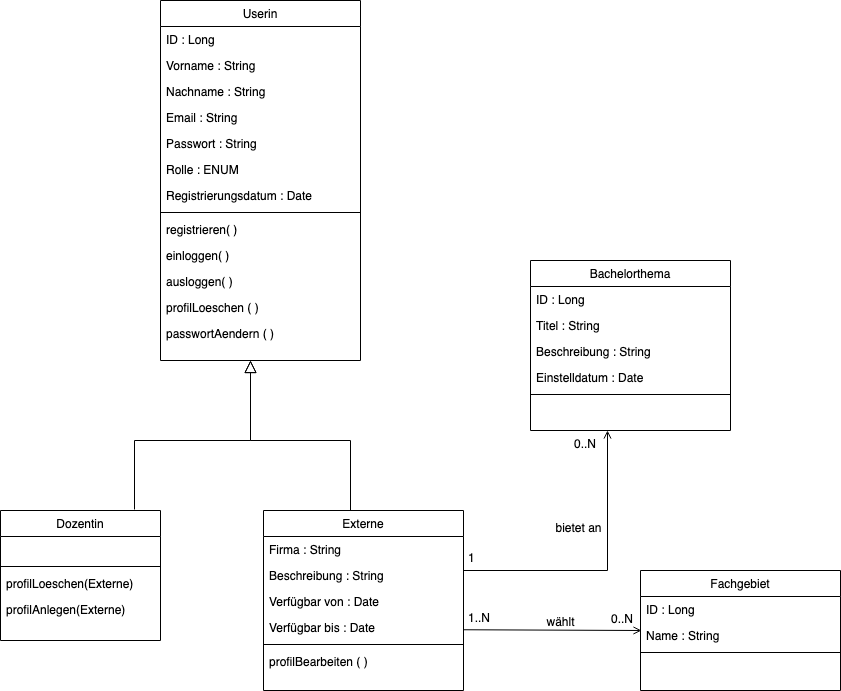

The diagram above was exported from draw.io. Its source (the exported page's mxGraphModel, read from the mxfile embedded in the PNG):
<mxGraphModel dx="1077" dy="769" grid="1" gridSize="10" guides="1" tooltips="1" connect="1" arrows="1" fold="1" page="1" pageScale="1" pageWidth="1169" pageHeight="827" math="0" shadow="0">
  <root>
    <mxCell id="WIyWlLk6GJQsqaUBKTNV-0" />
    <mxCell id="WIyWlLk6GJQsqaUBKTNV-1" parent="WIyWlLk6GJQsqaUBKTNV-0" />
    <mxCell id="zkfFHV4jXpPFQw0GAbJ--0" value="Bachelorthema" style="swimlane;fontStyle=0;align=center;verticalAlign=top;childLayout=stackLayout;horizontal=1;startSize=26;horizontalStack=0;resizeParent=1;resizeLast=0;collapsible=1;marginBottom=0;rounded=0;shadow=0;strokeWidth=1;" parent="WIyWlLk6GJQsqaUBKTNV-1" vertex="1">
      <mxGeometry x="570" y="270" width="200" height="170" as="geometry">
        <mxRectangle x="230" y="140" width="160" height="26" as="alternateBounds" />
      </mxGeometry>
    </mxCell>
    <mxCell id="6gwn3iBzJcXcWJRUP6jj-6" value="ID : Long" style="text;align=left;verticalAlign=top;spacingLeft=4;spacingRight=4;overflow=hidden;rotatable=0;points=[[0,0.5],[1,0.5]];portConstraint=eastwest;" vertex="1" parent="zkfFHV4jXpPFQw0GAbJ--0">
      <mxGeometry y="26" width="200" height="26" as="geometry" />
    </mxCell>
    <mxCell id="zkfFHV4jXpPFQw0GAbJ--3" value="Titel : String" style="text;align=left;verticalAlign=top;spacingLeft=4;spacingRight=4;overflow=hidden;rotatable=0;points=[[0,0.5],[1,0.5]];portConstraint=eastwest;rounded=0;shadow=0;html=0;" parent="zkfFHV4jXpPFQw0GAbJ--0" vertex="1">
      <mxGeometry y="52" width="200" height="26" as="geometry" />
    </mxCell>
    <mxCell id="zkfFHV4jXpPFQw0GAbJ--5" value="Beschreibung : String" style="text;align=left;verticalAlign=top;spacingLeft=4;spacingRight=4;overflow=hidden;rotatable=0;points=[[0,0.5],[1,0.5]];portConstraint=eastwest;" parent="zkfFHV4jXpPFQw0GAbJ--0" vertex="1">
      <mxGeometry y="78" width="200" height="26" as="geometry" />
    </mxCell>
    <mxCell id="6gwn3iBzJcXcWJRUP6jj-2" value="Einstelldatum : Date" style="text;align=left;verticalAlign=top;spacingLeft=4;spacingRight=4;overflow=hidden;rotatable=0;points=[[0,0.5],[1,0.5]];portConstraint=eastwest;" vertex="1" parent="zkfFHV4jXpPFQw0GAbJ--0">
      <mxGeometry y="104" width="200" height="26" as="geometry" />
    </mxCell>
    <mxCell id="zkfFHV4jXpPFQw0GAbJ--4" value="" style="line;html=1;strokeWidth=1;align=left;verticalAlign=middle;spacingTop=-1;spacingLeft=3;spacingRight=3;rotatable=0;labelPosition=right;points=[];portConstraint=eastwest;" parent="zkfFHV4jXpPFQw0GAbJ--0" vertex="1">
      <mxGeometry y="130" width="200" height="8" as="geometry" />
    </mxCell>
    <mxCell id="zkfFHV4jXpPFQw0GAbJ--6" value="Externe" style="swimlane;fontStyle=0;align=center;verticalAlign=top;childLayout=stackLayout;horizontal=1;startSize=26;horizontalStack=0;resizeParent=1;resizeLast=0;collapsible=1;marginBottom=0;rounded=0;shadow=0;strokeWidth=1;" parent="WIyWlLk6GJQsqaUBKTNV-1" vertex="1">
      <mxGeometry x="303" y="520" width="200" height="180" as="geometry">
        <mxRectangle x="130" y="380" width="160" height="26" as="alternateBounds" />
      </mxGeometry>
    </mxCell>
    <mxCell id="zkfFHV4jXpPFQw0GAbJ--7" value="Firma : String " style="text;align=left;verticalAlign=top;spacingLeft=4;spacingRight=4;overflow=hidden;rotatable=0;points=[[0,0.5],[1,0.5]];portConstraint=eastwest;" parent="zkfFHV4jXpPFQw0GAbJ--6" vertex="1">
      <mxGeometry y="26" width="200" height="26" as="geometry" />
    </mxCell>
    <mxCell id="zkfFHV4jXpPFQw0GAbJ--8" value="Beschreibung : String" style="text;align=left;verticalAlign=top;spacingLeft=4;spacingRight=4;overflow=hidden;rotatable=0;points=[[0,0.5],[1,0.5]];portConstraint=eastwest;rounded=0;shadow=0;html=0;" parent="zkfFHV4jXpPFQw0GAbJ--6" vertex="1">
      <mxGeometry y="52" width="200" height="26" as="geometry" />
    </mxCell>
    <mxCell id="zkfFHV4jXpPFQw0GAbJ--11" value="Verfügbar von : Date" style="text;align=left;verticalAlign=top;spacingLeft=4;spacingRight=4;overflow=hidden;rotatable=0;points=[[0,0.5],[1,0.5]];portConstraint=eastwest;" parent="zkfFHV4jXpPFQw0GAbJ--6" vertex="1">
      <mxGeometry y="78" width="200" height="26" as="geometry" />
    </mxCell>
    <mxCell id="zkfFHV4jXpPFQw0GAbJ--10" value="Verfügbar bis : Date" style="text;align=left;verticalAlign=top;spacingLeft=4;spacingRight=4;overflow=hidden;rotatable=0;points=[[0,0.5],[1,0.5]];portConstraint=eastwest;fontStyle=0" parent="zkfFHV4jXpPFQw0GAbJ--6" vertex="1">
      <mxGeometry y="104" width="200" height="26" as="geometry" />
    </mxCell>
    <mxCell id="zkfFHV4jXpPFQw0GAbJ--9" value="" style="line;html=1;strokeWidth=1;align=left;verticalAlign=middle;spacingTop=-1;spacingLeft=3;spacingRight=3;rotatable=0;labelPosition=right;points=[];portConstraint=eastwest;" parent="zkfFHV4jXpPFQw0GAbJ--6" vertex="1">
      <mxGeometry y="130" width="200" height="8" as="geometry" />
    </mxCell>
    <mxCell id="6gwn3iBzJcXcWJRUP6jj-10" value="profilBearbeiten ( )" style="text;align=left;verticalAlign=top;spacingLeft=4;spacingRight=4;overflow=hidden;rotatable=0;points=[[0,0.5],[1,0.5]];portConstraint=eastwest;rounded=0;shadow=0;html=0;" vertex="1" parent="zkfFHV4jXpPFQw0GAbJ--6">
      <mxGeometry y="138" width="200" height="26" as="geometry" />
    </mxCell>
    <mxCell id="zkfFHV4jXpPFQw0GAbJ--12" value="" style="endArrow=block;endSize=10;endFill=0;shadow=0;strokeWidth=1;rounded=0;edgeStyle=elbowEdgeStyle;elbow=vertical;exitX=0.5;exitY=0;exitDx=0;exitDy=0;" parent="WIyWlLk6GJQsqaUBKTNV-1" edge="1">
      <mxGeometry width="160" relative="1" as="geometry">
        <mxPoint x="390" y="520" as="sourcePoint" />
        <mxPoint x="290" y="370" as="targetPoint" />
        <Array as="points">
          <mxPoint x="350" y="450" />
          <mxPoint x="309.5" y="420" />
        </Array>
      </mxGeometry>
    </mxCell>
    <mxCell id="zkfFHV4jXpPFQw0GAbJ--13" value="Dozentin" style="swimlane;fontStyle=0;align=center;verticalAlign=top;childLayout=stackLayout;horizontal=1;startSize=26;horizontalStack=0;resizeParent=1;resizeLast=0;collapsible=1;marginBottom=0;rounded=0;shadow=0;strokeWidth=1;" parent="WIyWlLk6GJQsqaUBKTNV-1" vertex="1">
      <mxGeometry x="40" y="520" width="160" height="130" as="geometry">
        <mxRectangle x="340" y="380" width="170" height="26" as="alternateBounds" />
      </mxGeometry>
    </mxCell>
    <mxCell id="zkfFHV4jXpPFQw0GAbJ--14" value="Salary" style="text;align=left;verticalAlign=top;spacingLeft=4;spacingRight=4;overflow=hidden;rotatable=0;points=[[0,0.5],[1,0.5]];portConstraint=eastwest;fontStyle=0;fontColor=#ffffff;" parent="zkfFHV4jXpPFQw0GAbJ--13" vertex="1">
      <mxGeometry y="26" width="160" height="26" as="geometry" />
    </mxCell>
    <mxCell id="zkfFHV4jXpPFQw0GAbJ--15" value="" style="line;html=1;strokeWidth=1;align=left;verticalAlign=middle;spacingTop=-1;spacingLeft=3;spacingRight=3;rotatable=0;labelPosition=right;points=[];portConstraint=eastwest;" parent="zkfFHV4jXpPFQw0GAbJ--13" vertex="1">
      <mxGeometry y="52" width="160" height="8" as="geometry" />
    </mxCell>
    <mxCell id="6gwn3iBzJcXcWJRUP6jj-8" value="profilLoeschen(Externe)" style="text;align=left;verticalAlign=top;spacingLeft=4;spacingRight=4;overflow=hidden;rotatable=0;points=[[0,0.5],[1,0.5]];portConstraint=eastwest;fontStyle=0" vertex="1" parent="zkfFHV4jXpPFQw0GAbJ--13">
      <mxGeometry y="60" width="160" height="26" as="geometry" />
    </mxCell>
    <mxCell id="6gwn3iBzJcXcWJRUP6jj-9" value="profilAnlegen(Externe)" style="text;align=left;verticalAlign=top;spacingLeft=4;spacingRight=4;overflow=hidden;rotatable=0;points=[[0,0.5],[1,0.5]];portConstraint=eastwest;fontStyle=0" vertex="1" parent="zkfFHV4jXpPFQw0GAbJ--13">
      <mxGeometry y="86" width="160" height="26" as="geometry" />
    </mxCell>
    <mxCell id="zkfFHV4jXpPFQw0GAbJ--17" value="Userin" style="swimlane;fontStyle=0;align=center;verticalAlign=top;childLayout=stackLayout;horizontal=1;startSize=26;horizontalStack=0;resizeParent=1;resizeLast=0;collapsible=1;marginBottom=0;rounded=0;shadow=0;strokeWidth=1;" parent="WIyWlLk6GJQsqaUBKTNV-1" vertex="1">
      <mxGeometry x="200" y="10" width="200" height="360" as="geometry">
        <mxRectangle x="550" y="140" width="160" height="26" as="alternateBounds" />
      </mxGeometry>
    </mxCell>
    <mxCell id="zkfFHV4jXpPFQw0GAbJ--18" value="ID : Long" style="text;align=left;verticalAlign=top;spacingLeft=4;spacingRight=4;overflow=hidden;rotatable=0;points=[[0,0.5],[1,0.5]];portConstraint=eastwest;" parent="zkfFHV4jXpPFQw0GAbJ--17" vertex="1">
      <mxGeometry y="26" width="200" height="26" as="geometry" />
    </mxCell>
    <mxCell id="zkfFHV4jXpPFQw0GAbJ--19" value="Vorname : String" style="text;align=left;verticalAlign=top;spacingLeft=4;spacingRight=4;overflow=hidden;rotatable=0;points=[[0,0.5],[1,0.5]];portConstraint=eastwest;rounded=0;shadow=0;html=0;" parent="zkfFHV4jXpPFQw0GAbJ--17" vertex="1">
      <mxGeometry y="52" width="200" height="26" as="geometry" />
    </mxCell>
    <mxCell id="zkfFHV4jXpPFQw0GAbJ--20" value="Nachname : String" style="text;align=left;verticalAlign=top;spacingLeft=4;spacingRight=4;overflow=hidden;rotatable=0;points=[[0,0.5],[1,0.5]];portConstraint=eastwest;rounded=0;shadow=0;html=0;" parent="zkfFHV4jXpPFQw0GAbJ--17" vertex="1">
      <mxGeometry y="78" width="200" height="26" as="geometry" />
    </mxCell>
    <mxCell id="zkfFHV4jXpPFQw0GAbJ--21" value="Email : String" style="text;align=left;verticalAlign=top;spacingLeft=4;spacingRight=4;overflow=hidden;rotatable=0;points=[[0,0.5],[1,0.5]];portConstraint=eastwest;rounded=0;shadow=0;html=0;" parent="zkfFHV4jXpPFQw0GAbJ--17" vertex="1">
      <mxGeometry y="104" width="200" height="26" as="geometry" />
    </mxCell>
    <mxCell id="zkfFHV4jXpPFQw0GAbJ--24" value="Passwort : String" style="text;align=left;verticalAlign=top;spacingLeft=4;spacingRight=4;overflow=hidden;rotatable=0;points=[[0,0.5],[1,0.5]];portConstraint=eastwest;" parent="zkfFHV4jXpPFQw0GAbJ--17" vertex="1">
      <mxGeometry y="130" width="200" height="26" as="geometry" />
    </mxCell>
    <mxCell id="zkfFHV4jXpPFQw0GAbJ--22" value="Rolle : ENUM" style="text;align=left;verticalAlign=top;spacingLeft=4;spacingRight=4;overflow=hidden;rotatable=0;points=[[0,0.5],[1,0.5]];portConstraint=eastwest;rounded=0;shadow=0;html=0;" parent="zkfFHV4jXpPFQw0GAbJ--17" vertex="1">
      <mxGeometry y="156" width="200" height="26" as="geometry" />
    </mxCell>
    <mxCell id="zkfFHV4jXpPFQw0GAbJ--25" value="Registrierungsdatum : Date" style="text;align=left;verticalAlign=top;spacingLeft=4;spacingRight=4;overflow=hidden;rotatable=0;points=[[0,0.5],[1,0.5]];portConstraint=eastwest;" parent="zkfFHV4jXpPFQw0GAbJ--17" vertex="1">
      <mxGeometry y="182" width="200" height="26" as="geometry" />
    </mxCell>
    <mxCell id="zkfFHV4jXpPFQw0GAbJ--23" value="" style="line;html=1;strokeWidth=1;align=left;verticalAlign=middle;spacingTop=-1;spacingLeft=3;spacingRight=3;rotatable=0;labelPosition=right;points=[];portConstraint=eastwest;" parent="zkfFHV4jXpPFQw0GAbJ--17" vertex="1">
      <mxGeometry y="208" width="200" height="8" as="geometry" />
    </mxCell>
    <mxCell id="6gwn3iBzJcXcWJRUP6jj-3" value="registrieren( )" style="text;align=left;verticalAlign=top;spacingLeft=4;spacingRight=4;overflow=hidden;rotatable=0;points=[[0,0.5],[1,0.5]];portConstraint=eastwest;rounded=0;shadow=0;html=0;" vertex="1" parent="zkfFHV4jXpPFQw0GAbJ--17">
      <mxGeometry y="216" width="200" height="26" as="geometry" />
    </mxCell>
    <mxCell id="6gwn3iBzJcXcWJRUP6jj-4" value="einloggen( )" style="text;align=left;verticalAlign=top;spacingLeft=4;spacingRight=4;overflow=hidden;rotatable=0;points=[[0,0.5],[1,0.5]];portConstraint=eastwest;rounded=0;shadow=0;html=0;" vertex="1" parent="zkfFHV4jXpPFQw0GAbJ--17">
      <mxGeometry y="242" width="200" height="26" as="geometry" />
    </mxCell>
    <mxCell id="6gwn3iBzJcXcWJRUP6jj-5" value="ausloggen( )" style="text;align=left;verticalAlign=top;spacingLeft=4;spacingRight=4;overflow=hidden;rotatable=0;points=[[0,0.5],[1,0.5]];portConstraint=eastwest;rounded=0;shadow=0;html=0;" vertex="1" parent="zkfFHV4jXpPFQw0GAbJ--17">
      <mxGeometry y="268" width="200" height="26" as="geometry" />
    </mxCell>
    <mxCell id="6gwn3iBzJcXcWJRUP6jj-7" value="profilLoeschen ( )" style="text;align=left;verticalAlign=top;spacingLeft=4;spacingRight=4;overflow=hidden;rotatable=0;points=[[0,0.5],[1,0.5]];portConstraint=eastwest;rounded=0;shadow=0;html=0;" vertex="1" parent="zkfFHV4jXpPFQw0GAbJ--17">
      <mxGeometry y="294" width="200" height="26" as="geometry" />
    </mxCell>
    <mxCell id="6gwn3iBzJcXcWJRUP6jj-11" value="passwortAendern ( )" style="text;align=left;verticalAlign=top;spacingLeft=4;spacingRight=4;overflow=hidden;rotatable=0;points=[[0,0.5],[1,0.5]];portConstraint=eastwest;rounded=0;shadow=0;html=0;" vertex="1" parent="zkfFHV4jXpPFQw0GAbJ--17">
      <mxGeometry y="320" width="200" height="26" as="geometry" />
    </mxCell>
    <mxCell id="zkfFHV4jXpPFQw0GAbJ--26" value="" style="endArrow=open;shadow=0;strokeWidth=1;rounded=0;endFill=1;edgeStyle=elbowEdgeStyle;elbow=vertical;entryX=-0.01;entryY=1.115;entryDx=0;entryDy=0;entryPerimeter=0;" parent="WIyWlLk6GJQsqaUBKTNV-1" edge="1">
      <mxGeometry x="0.5" y="41" relative="1" as="geometry">
        <mxPoint x="503" y="639.26" as="sourcePoint" />
        <mxPoint x="681" y="640.75" as="targetPoint" />
        <mxPoint x="-40" y="32" as="offset" />
      </mxGeometry>
    </mxCell>
    <mxCell id="zkfFHV4jXpPFQw0GAbJ--27" value="1..N" style="resizable=0;align=left;verticalAlign=bottom;labelBackgroundColor=none;fontSize=12;" parent="zkfFHV4jXpPFQw0GAbJ--26" connectable="0" vertex="1">
      <mxGeometry x="-1" relative="1" as="geometry">
        <mxPoint x="3" y="-3" as="offset" />
      </mxGeometry>
    </mxCell>
    <mxCell id="zkfFHV4jXpPFQw0GAbJ--28" value="0..N" style="resizable=0;align=right;verticalAlign=bottom;labelBackgroundColor=none;fontSize=12;" parent="zkfFHV4jXpPFQw0GAbJ--26" connectable="0" vertex="1">
      <mxGeometry x="1" relative="1" as="geometry">
        <mxPoint x="-7" y="-3" as="offset" />
      </mxGeometry>
    </mxCell>
    <mxCell id="zkfFHV4jXpPFQw0GAbJ--29" value="wählt" style="text;html=1;resizable=0;points=[];;align=center;verticalAlign=middle;labelBackgroundColor=none;rounded=0;shadow=0;strokeWidth=1;fontSize=12;" parent="zkfFHV4jXpPFQw0GAbJ--26" vertex="1" connectable="0">
      <mxGeometry x="0.5" y="49" relative="1" as="geometry">
        <mxPoint x="-38" y="40" as="offset" />
      </mxGeometry>
    </mxCell>
    <mxCell id="6gwn3iBzJcXcWJRUP6jj-12" value="" style="endArrow=block;endSize=10;endFill=0;shadow=0;strokeWidth=1;rounded=0;edgeStyle=elbowEdgeStyle;elbow=vertical;exitX=0.65;exitY=-0.008;exitDx=0;exitDy=0;exitPerimeter=0;" edge="1" parent="WIyWlLk6GJQsqaUBKTNV-1">
      <mxGeometry width="160" relative="1" as="geometry">
        <mxPoint x="174" y="518.96" as="sourcePoint" />
        <mxPoint x="290" y="370" as="targetPoint" />
        <Array as="points">
          <mxPoint x="240" y="450" />
        </Array>
      </mxGeometry>
    </mxCell>
    <mxCell id="6gwn3iBzJcXcWJRUP6jj-15" value="Fachgebiet" style="swimlane;fontStyle=0;align=center;verticalAlign=top;childLayout=stackLayout;horizontal=1;startSize=26;horizontalStack=0;resizeParent=1;resizeLast=0;collapsible=1;marginBottom=0;rounded=0;shadow=0;strokeWidth=1;" vertex="1" parent="WIyWlLk6GJQsqaUBKTNV-1">
      <mxGeometry x="680" y="580" width="200" height="120" as="geometry">
        <mxRectangle x="230" y="140" width="160" height="26" as="alternateBounds" />
      </mxGeometry>
    </mxCell>
    <mxCell id="6gwn3iBzJcXcWJRUP6jj-16" value="ID : Long" style="text;align=left;verticalAlign=top;spacingLeft=4;spacingRight=4;overflow=hidden;rotatable=0;points=[[0,0.5],[1,0.5]];portConstraint=eastwest;" vertex="1" parent="6gwn3iBzJcXcWJRUP6jj-15">
      <mxGeometry y="26" width="200" height="26" as="geometry" />
    </mxCell>
    <mxCell id="6gwn3iBzJcXcWJRUP6jj-17" value="Name : String" style="text;align=left;verticalAlign=top;spacingLeft=4;spacingRight=4;overflow=hidden;rotatable=0;points=[[0,0.5],[1,0.5]];portConstraint=eastwest;rounded=0;shadow=0;html=0;" vertex="1" parent="6gwn3iBzJcXcWJRUP6jj-15">
      <mxGeometry y="52" width="200" height="26" as="geometry" />
    </mxCell>
    <mxCell id="6gwn3iBzJcXcWJRUP6jj-20" value="" style="line;html=1;strokeWidth=1;align=left;verticalAlign=middle;spacingTop=-1;spacingLeft=3;spacingRight=3;rotatable=0;labelPosition=right;points=[];portConstraint=eastwest;" vertex="1" parent="6gwn3iBzJcXcWJRUP6jj-15">
      <mxGeometry y="78" width="200" height="8" as="geometry" />
    </mxCell>
    <mxCell id="6gwn3iBzJcXcWJRUP6jj-23" value="" style="endArrow=open;shadow=0;strokeWidth=1;rounded=0;endFill=1;edgeStyle=elbowEdgeStyle;elbow=vertical;exitX=1;exitY=0.269;exitDx=0;exitDy=0;exitPerimeter=0;" edge="1" parent="WIyWlLk6GJQsqaUBKTNV-1" source="zkfFHV4jXpPFQw0GAbJ--8">
      <mxGeometry x="0.5" y="41" relative="1" as="geometry">
        <mxPoint x="530" y="580" as="sourcePoint" />
        <mxPoint x="647" y="440" as="targetPoint" />
        <mxPoint x="-40" y="32" as="offset" />
        <Array as="points">
          <mxPoint x="650" y="580" />
        </Array>
      </mxGeometry>
    </mxCell>
    <mxCell id="6gwn3iBzJcXcWJRUP6jj-24" value="1" style="resizable=0;align=left;verticalAlign=bottom;labelBackgroundColor=none;fontSize=12;" connectable="0" vertex="1" parent="6gwn3iBzJcXcWJRUP6jj-23">
      <mxGeometry x="-1" relative="1" as="geometry">
        <mxPoint x="3" y="-3" as="offset" />
      </mxGeometry>
    </mxCell>
    <mxCell id="6gwn3iBzJcXcWJRUP6jj-25" value="0..N" style="resizable=0;align=right;verticalAlign=bottom;labelBackgroundColor=none;fontSize=12;" connectable="0" vertex="1" parent="6gwn3iBzJcXcWJRUP6jj-23">
      <mxGeometry x="1" relative="1" as="geometry">
        <mxPoint x="-10" y="22" as="offset" />
      </mxGeometry>
    </mxCell>
    <mxCell id="6gwn3iBzJcXcWJRUP6jj-26" value="bietet an" style="text;html=1;resizable=0;points=[];;align=center;verticalAlign=middle;labelBackgroundColor=none;rounded=0;shadow=0;strokeWidth=1;fontSize=12;" vertex="1" connectable="0" parent="6gwn3iBzJcXcWJRUP6jj-23">
      <mxGeometry x="0.5" y="49" relative="1" as="geometry">
        <mxPoint x="19" y="26" as="offset" />
      </mxGeometry>
    </mxCell>
  </root>
</mxGraphModel>